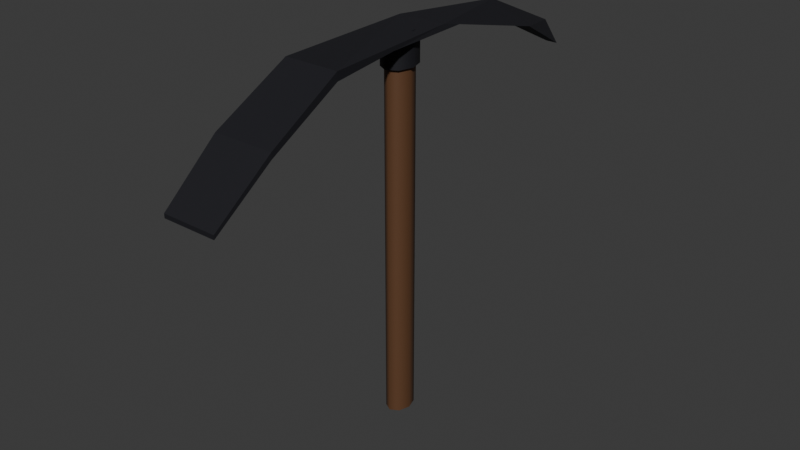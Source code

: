 # Source: pickax.blend  (saved by Blender 5.0.119; exported with 4.5.12 LTS)
import bpy
from mathutils import Matrix  # noqa: F401  (used for matrix-valued properties, if any)

bpy.ops.wm.read_factory_settings(use_empty=True)
scene = bpy.context.scene
scene.name = 'Scene'

# ---- collections
col_collection = bpy.data.collections.new('Collection'); scene.collection.children.link(col_collection)

# ---- materials (node trees are filled in below, after node groups)
mat_wood = bpy.data.materials.new('Wood')
mat_wood.alpha_threshold = 0.0
mat_wood.use_backface_culling_lightprobe_volume = False
mat_wood.roughness = 0.5
mat_wood.line_color = (0.0, 0.0, 0.0, 1.0)
mat_metal = bpy.data.materials.new('Metal')

# ---- material node trees
mat_wood.use_nodes = True; mat_wood.node_tree.nodes.clear()
_N = mat_wood.node_tree.nodes; _L = mat_wood.node_tree.links
n0 = _N.new('ShaderNodeOutputMaterial'); n0.name = 'Material Output'; n0.location = (200, 100)
n1 = _N.new('ShaderNodeBsdfPrincipled'); n1.name = 'Principled BSDF'; n1.location = (-200, 100)
n1.inputs[0].default_value = (0.111, 0.04742, 0.01842, 1.0)
n1.inputs[2].default_value = 0.6909
_L.new(n1.outputs[0], n0.inputs[0])
n0.is_active_output = True
mat_metal.use_nodes = True; mat_metal.node_tree.nodes.clear()
_N = mat_metal.node_tree.nodes; _L = mat_metal.node_tree.links
n0 = _N.new('ShaderNodeBsdfPrincipled'); n0.name = 'Principled BSDF'; n0.location = (-200, 100)
n0.inputs[0].default_value = (0.01247, 0.01248, 0.01723, 1.0)
n0.inputs[1].default_value = 0.2788
n0.inputs[2].default_value = 0.7303
n1 = _N.new('ShaderNodeOutputMaterial'); n1.name = 'Material Output'; n1.location = (200, 100)
_L.new(n0.outputs[0], n1.inputs[0])
n1.is_active_output = True

# ---- world
world_world = bpy.data.worlds.new('World'); scene.world = world_world
world_world.use_nodes = True; world_world.node_tree.nodes.clear()
_N = world_world.node_tree.nodes; _L = world_world.node_tree.links
n0 = _N.new('ShaderNodeOutputWorld'); n0.name = 'World Output'; n0.location = (200, 100)
n1 = _N.new('ShaderNodeBackground'); n1.name = 'Background'; n1.location = (-200, 100)
n1.inputs[0].default_value = (0.05088, 0.05088, 0.05088, 1.0)
_L.new(n1.outputs[0], n0.inputs[0])
n0.is_active_output = True
world_world.color = (0.05088, 0.05088, 0.05088)
world_world.sun_shadow_jitter_overblur = 0.0

# ---- meshes
me_cylinder = bpy.data.meshes.new('Cylinder')
me_cylinder.from_pydata([(0.0, 0.0269, -0.325), (0.0, 0.0269, 0.325), (0.01414, 0.01902, -0.325), (0.01414, 0.01902, 0.325), (0.02, 0.0, -0.325), (0.02, 0.0, 0.325), (0.01414, -0.01902, -0.325), (0.01414, -0.01902, 0.325), (0.0, -0.0269, -0.325), (0.0, -0.0269, 0.325), (-0.01414, -0.01902, -0.325), (-0.01414, -0.01902, 0.325), (-0.02, 0.0, -0.325), (-0.02, 0.0, 0.325), (-0.01414, 0.01902, -0.325), (-0.01414, 0.01902, 0.325), (0.0, 0.0269, 0.27), (0.01414, 0.01902, 0.27), (0.02, 0.0, 0.27), (0.01414, -0.01902, 0.27), (0.0, -0.0269, 0.27), (-0.01414, -0.01902, 0.27), (-0.02, 0.0, 0.27), (-0.01414, 0.01902, 0.27), (0.01776, 0.02389, 0.325), (-2.981e-11, 0.03378, 0.325), (-2.981e-11, 0.03378, 0.27), (0.02512, -5.961e-11, 0.325), (0.01776, -0.02389, 0.325), (-2.981e-11, -0.03378, 0.325), (-0.01776, -0.02389, 0.325), (-0.02512, -5.961e-11, 0.325), (-0.01776, 0.02389, 0.325), (0.01776, 0.02389, 0.27), (0.02512, -5.961e-11, 0.27), (0.01776, -0.02389, 0.27), (-2.981e-11, -0.03378, 0.27), (-0.01776, -0.02389, 0.27), (-0.02512, -5.961e-11, 0.27), (-0.01776, 0.02389, 0.27)], [], [(23, 22, 38, 39), (16, 23, 39, 26), (11, 13, 31, 30), (17, 16, 26, 33), (1, 3, 24, 25), (18, 17, 33, 34), (3, 1, 15, 13, 11, 9, 7, 5), (15, 1, 25, 32), (5, 7, 28, 27), (0, 2, 4, 6, 8, 10, 12, 14), (14, 23, 16, 0), (12, 22, 23, 14), (10, 21, 22, 12), (8, 20, 21, 10), (6, 19, 20, 8), (4, 18, 19, 6), (2, 17, 18, 4), (0, 16, 17, 2), (26, 25, 24, 33), (33, 24, 27, 34), (34, 27, 28, 35), (35, 28, 29, 36), (36, 29, 30, 37), (37, 30, 31, 38), (38, 31, 32, 39), (39, 32, 25, 26), (7, 9, 29, 28), (22, 21, 37, 38), (3, 5, 27, 24), (13, 15, 32, 31), (21, 20, 36, 37), (20, 19, 35, 36), (9, 11, 30, 29), (19, 18, 34, 35)])
me_cylinder.polygons.foreach_set('use_smooth', [True] * 34)
me_cylinder.polygons.foreach_set('material_index', [1, 1, 1, 1, 1, 1, 0, 1, 1, 0, 0, 0, 0, 0, 0, 0, 0, 0, 1, 1, 1, 1, 1, 1, 1, 1, 1, 1, 1, 1, 1, 1, 1, 1])
_k = set([(0, 2), (0, 14), (1, 3), (1, 15), (2, 4), (3, 5), (4, 6), (5, 7), (6, 8), (7, 9), (8, 10), (9, 11), (10, 12), (11, 13), (12, 14), (13, 15), (16, 17), (16, 23), (17, 18), (18, 19), (19, 20), (20, 21), (21, 22), (22, 23), (24, 25), (24, 27), (25, 32), (26, 33), (26, 39), (27, 28), (28, 29), (29, 30), (30, 31), (31, 32), (33, 34), (34, 35), (35, 36), (36, 37), (37, 38), (38, 39)])
me_cylinder.attributes.new('sharp_edge', 'BOOLEAN', 'EDGE').data.foreach_set('value', [ (min(e.vertices), max(e.vertices)) in _k for e in me_cylinder.edges])
_uv = me_cylinder.uv_layers.new(name='UVMap')
_uv.uv.foreach_set('vector', [0.125, 0.9577, 0.25, 0.9577, 0.25, 0.9577, 0.125, 0.9577, 0.0, 0.9577, 0.125, 0.9577, 0.125, 0.9577, 0.0, 0.9577, 0.08029, 0.08029, 0.01, 0.25, 0.01, 0.25, 0.08029, 0.08029, 0.875, 0.9577, 1.0, 0.9577, 1.0, 0.9577, 0.875, 0.9577, 0.25, 0.49, 0.4197, 0.4197, 0.4197, 0.4197, 0.25, 0.49, 0.75, 0.9577, 0.875, 0.9577, 0.875, 0.9577, 0.75, 0.9577, 0.4197, 0.4197, 0.25, 0.49, 0.08029, 0.4197, 0.01, 0.25, 0.08029, 0.08029, 0.25, 0.01, 0.4197, 0.08029, 0.49, 0.25, 0.08029, 0.4197, 0.25, 0.49, 0.25, 0.49, 0.08029, 0.4197, 0.49, 0.25, 0.4197, 0.08029, 0.4197, 0.08029, 0.49, 0.25, 0.75, 0.49, 0.9197, 0.4197, 0.99, 0.25, 0.9197, 0.08029, 0.75, 0.01, 0.5803, 0.08029, 0.51, 0.25, 0.5803, 0.4197, 0.125, 0.5, 0.125, 0.9577, 0.0, 0.9577, 0.0, 0.5, 0.25, 0.5, 0.25, 0.9577, 0.125, 0.9577, 0.125, 0.5, 0.375, 0.5, 0.375, 0.9577, 0.25, 0.9577, 0.25, 0.5, 0.5, 0.5, 0.5, 0.9577, 0.375, 0.9577, 0.375, 0.5, 0.625, 0.5, 0.625, 0.9577, 0.5, 0.9577, 0.5, 0.5, 0.75, 0.5, 0.75, 0.9577, 0.625, 0.9577, 0.625, 0.5, 0.875, 0.5, 0.875, 0.9577, 0.75, 0.9577, 0.75, 0.5, 1.0, 0.5, 1.0, 0.9577, 0.875, 0.9577, 0.875, 0.5, 1.0, 0.9577, 1.0, 1.0, 0.875, 1.0, 0.875, 0.9577, 0.875, 0.9577, 0.875, 1.0, 0.75, 1.0, 0.75, 0.9577, 0.75, 0.9577, 0.75, 1.0, 0.625, 1.0, 0.625, 0.9577, 0.625, 0.9577, 0.625, 1.0, 0.5, 1.0, 0.5, 0.9577, 0.5, 0.9577, 0.5, 1.0, 0.375, 1.0, 0.375, 0.9577, 0.375, 0.9577, 0.375, 1.0, 0.25, 1.0, 0.25, 0.9577, 0.25, 0.9577, 0.25, 1.0, 0.125, 1.0, 0.125, 0.9577, 0.125, 0.9577, 0.125, 1.0, 0.0, 1.0, 0.0, 0.9577, 0.4197, 0.08029, 0.25, 0.01, 0.25, 0.01, 0.4197, 0.08029, 0.25, 0.9577, 0.375, 0.9577, 0.375, 0.9577, 0.25, 0.9577, 0.4197, 0.4197, 0.49, 0.25, 0.49, 0.25, 0.4197, 0.4197, 0.01, 0.25, 0.08029, 0.4197, 0.08029, 0.4197, 0.01, 0.25, 0.375, 0.9577, 0.5, 0.9577, 0.5, 0.9577, 0.375, 0.9577, 0.5, 0.9577, 0.625, 0.9577, 0.625, 0.9577, 0.5, 0.9577, 0.25, 0.01, 0.08029, 0.08029, 0.08029, 0.08029, 0.25, 0.01, 0.625, 0.9577, 0.75, 0.9577, 0.75, 0.9577, 0.625, 0.9577])
me_cylinder.materials.append(mat_wood)
me_cylinder.materials.append(mat_metal)
me_cylinder.update()
me_icosphere = bpy.data.meshes.new('Icosphere')
me_icosphere.from_pydata([(0.05113, -0.3093, 0.2484), (-0.05113, -0.3093, 0.2484), (-1.671e-08, 0.3823, 0.2484), (0.0, 0.0, 0.3442), (0.01025, 0.4065, 0.2033), (-0.01025, 0.4065, 0.2033), (0.04629, -0.4065, 0.1708), (-0.04629, -0.4065, 0.1708), (0.02586, 0.2941, 0.262), (-0.02586, 0.2941, 0.262), (0.02586, 0.06943, 0.3183), (-9.821e-09, 0.2247, 0.3183), (0.04675, -0.1818, 0.3183), (-0.04675, -0.1818, 0.3183), (-0.02586, 0.06943, 0.3183), (0.05113, -0.3093, 0.2382), (-0.05113, -0.3093, 0.2382), (0.04629, -0.4065, 0.1639), (-0.04629, -0.4065, 0.1639), (0.04675, -0.1818, 0.304), (-0.04675, -0.1818, 0.304), (0.03631, -0.05617, 0.3112), (-0.03631, -0.05617, 0.3112), (0.02586, 0.1056, 0.3093), (-0.02586, 0.1056, 0.3093)], [], [(2, 9, 11), (11, 14, 3), (11, 9, 24, 14), (14, 13, 3), (13, 12, 3), (7, 6, 0, 1), (5, 4, 8, 9), (12, 10, 3), (10, 11, 3), (10, 23, 8, 11), (8, 2, 11), (5, 9, 2), (0, 12, 13, 1), (9, 8, 23, 24), (4, 2, 8), (4, 5, 2), (7, 1, 16, 18), (12, 0, 15, 19), (0, 6, 17, 15), (6, 7, 18, 17), (1, 13, 20, 16), (12, 19, 21, 10), (13, 14, 22, 20), (21, 23, 10), (22, 14, 24), (24, 23, 21, 22), (19, 20, 22, 21), (15, 16, 20, 19), (18, 16, 15, 17)])
_uv = me_icosphere.uv_layers.new(name='UVMap')
_uv.uv.foreach_set('vector', [0.3636, 0.3149, 0.4545, 0.3149, 0.4091, 0.3937, 0.4091, 0.3937, 0.5, 0.3937, 0.4545, 0.4724, 0.4091, 0.3937, 0.4545, 0.3149, 0.4927, 0.381, 0.5, 0.3937, 0.5909, 0.3937, 0.6818, 0.3937, 0.6364, 0.4724, 0.7727, 0.3937, 0.8636, 0.3937, 0.8182, 0.4724, 0.0, 0.0, 0.0, 0.0, 0.0, 0.0, 0.0, 0.0, 0.4091, 0.2362, 0.3182, 0.2362, 0.2727, 0.3149, 0.4545, 0.3149, 0.04546, 0.3937, 0.1364, 0.3937, 0.09091, 0.4724, 0.2273, 0.3937, 0.3182, 0.3937, 0.2727, 0.4724, 0.2273, 0.3937, 0.2346, 0.381, 0.2727, 0.3149, 0.3182, 0.3937, 0.2727, 0.3149, 0.3636, 0.3149, 0.3182, 0.3937, 0.4091, 0.2362, 0.4545, 0.3149, 0.3636, 0.3149, 0.0, 0.0, 0.8636, 0.3937, 0.7727, 0.3937, 0.0, 0.0, 0.4545, 0.3149, 0.2727, 0.3149, 0.2346, 0.381, 0.4927, 0.381, 0.3182, 0.2362, 0.3636, 0.3149, 0.2727, 0.3149, 0.3182, 0.2362, 0.4091, 0.2362, 0.3636, 0.3149, 0.0, 0.0, 0.0, 0.0, 0.0, 0.0, 0.0, 0.0, 0.8636, 0.3937, 0.0, 0.0, 0.0, 0.0, 0.8636, 0.3937, 0.0, 0.0, 0.0, 0.0, 0.0, 0.0, 0.0, 0.0, 0.0, 0.0, 0.0, 0.0, 0.0, 0.0, 0.0, 0.0, 0.0, 0.0, 0.7727, 0.3937, 0.7727, 0.3937, 0.0, 0.0, 0.8636, 0.3937, 0.8636, 0.3937, 0.5, 0.3937, 0.1364, 0.3937, 0.7727, 0.3937, 0.5909, 0.3937, 0.6818, 0.3937, 0.7727, 0.3937, 0.5, 0.3937, 0.2346, 0.381, 0.2273, 0.3937, 0.6818, 0.3937, 0.5, 0.3937, 0.4927, 0.381, 0.4927, 0.381, 0.2346, 0.381, 0.5, 0.3937, 0.6818, 0.3937, 0.8636, 0.3937, 0.7727, 0.3937, 0.6818, 0.3937, 0.5, 0.3937, 0.0, 0.0, 0.0, 0.0, 0.7727, 0.3937, 0.8636, 0.3937, 0.0, 0.0, 0.0, 0.0, 0.0, 0.0, 0.0, 0.0])
me_icosphere.materials.append(mat_metal)
me_icosphere.update()

# ---- objects
ob_handle = bpy.data.objects.new('Handle', me_cylinder)
ob_metal = bpy.data.objects.new('Metal', me_icosphere)

# ---- transforms, parenting, visibility, modifiers, constraints
ob_handle.location = (0.0, 0.0, 0.0)
ob_metal.location = (0.0, 0.0, 0.0)

# ---- collection membership
col_collection.objects.link(ob_handle)
col_collection.objects.link(ob_metal)

# ---- scene / render settings (as saved in the file)
scene.frame_start = 1; scene.frame_end = 250; scene.frame_set(1)
scene.render.engine = 'BLENDER_EEVEE_NEXT'
scene.render.bake_bias = 0.0
scene.render.bake_samples = 0
scene.cycles.sampling_pattern = 'TABULATED_SOBOL'
scene.eevee.use_volume_custom_range = False
bpy.context.view_layer.update()

# ---- added for rendering (the .blend has no active camera and no usable light): camera, sun
cam_auto = bpy.data.cameras.new('AutoCamera')
cam_auto.lens = 50.0
cam_auto.sensor_width = 36.0
cam_auto.clip_end = 1000.0
ob_auto_camera = bpy.data.objects.new('AutoCamera', cam_auto)
scene.collection.objects.link(ob_auto_camera)
ob_auto_camera.location = (0.978806, -1.17457, 0.792663)
ob_auto_camera.rotation_euler = (1.09748, -7.21219e-08, 0.694738)
scene.camera = ob_auto_camera
light_auto_sun = bpy.data.lights.new('AutoSun', 'SUN')
light_auto_sun.energy = 3.0
light_auto_sun.angle = 0.0523599
ob_auto_sun = bpy.data.objects.new('AutoSun', light_auto_sun)
scene.collection.objects.link(ob_auto_sun)
ob_auto_sun.rotation_euler = (0.872665, 0.174533, 0.523599)
bpy.context.view_layer.update()
